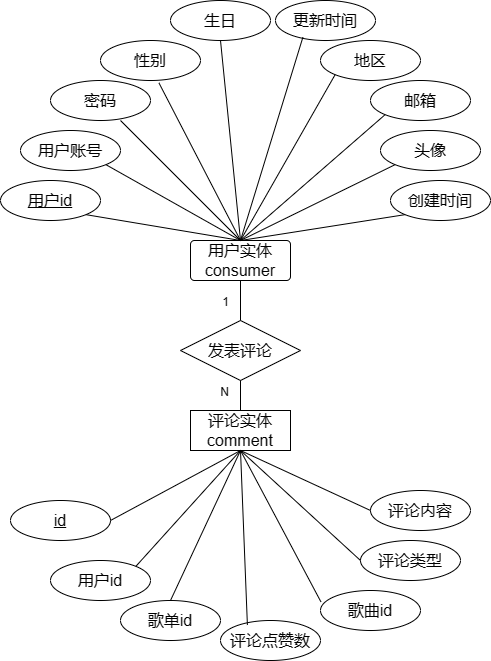

The diagram above was exported from draw.io. Its source (the exported page's mxGraphModel, read from the mxfile embedded in the PNG):
<mxGraphModel dx="1236" dy="590" grid="1" gridSize="10" guides="1" tooltips="1" connect="1" arrows="1" fold="1" page="1" pageScale="1" pageWidth="850" pageHeight="1100" math="0" shadow="0" extFonts="Permanent Marker^https://fonts.googleapis.com/css?family=Permanent+Marker">
  <root>
    <mxCell id="0" />
    <mxCell id="1" parent="0" />
    <mxCell id="tXbHdEd7Q5KzBg3x7Hik-1" value="用户实体consumer" style="rounded=1;arcSize=10;whiteSpace=wrap;html=1;align=center;fontSize=16;" vertex="1" parent="1">
      <mxGeometry x="240" y="450" width="100" height="40" as="geometry" />
    </mxCell>
    <mxCell id="tXbHdEd7Q5KzBg3x7Hik-2" value="评论实体comment" style="whiteSpace=wrap;html=1;align=center;fontSize=16;" vertex="1" parent="1">
      <mxGeometry x="240" y="620" width="100" height="40" as="geometry" />
    </mxCell>
    <mxCell id="tXbHdEd7Q5KzBg3x7Hik-3" value="发表评论" style="shape=rhombus;perimeter=rhombusPerimeter;whiteSpace=wrap;html=1;align=center;fontSize=16;" vertex="1" parent="1">
      <mxGeometry x="230" y="530" width="120" height="60" as="geometry" />
    </mxCell>
    <mxCell id="tXbHdEd7Q5KzBg3x7Hik-7" value="用户id" style="ellipse;whiteSpace=wrap;html=1;align=center;fontStyle=4;fontSize=16;" vertex="1" parent="1">
      <mxGeometry x="50" y="390" width="100" height="40" as="geometry" />
    </mxCell>
    <mxCell id="tXbHdEd7Q5KzBg3x7Hik-8" value="用户账号" style="ellipse;whiteSpace=wrap;html=1;align=center;fontSize=16;" vertex="1" parent="1">
      <mxGeometry x="70" y="340" width="100" height="40" as="geometry" />
    </mxCell>
    <mxCell id="tXbHdEd7Q5KzBg3x7Hik-9" value="密码" style="ellipse;whiteSpace=wrap;html=1;align=center;fontSize=16;" vertex="1" parent="1">
      <mxGeometry x="100" y="290" width="100" height="40" as="geometry" />
    </mxCell>
    <mxCell id="tXbHdEd7Q5KzBg3x7Hik-10" value="性别" style="ellipse;whiteSpace=wrap;html=1;align=center;fontSize=16;" vertex="1" parent="1">
      <mxGeometry x="150" y="250" width="100" height="40" as="geometry" />
    </mxCell>
    <mxCell id="tXbHdEd7Q5KzBg3x7Hik-11" value="生日" style="ellipse;whiteSpace=wrap;html=1;align=center;fontSize=16;" vertex="1" parent="1">
      <mxGeometry x="220" y="210" width="100" height="40" as="geometry" />
    </mxCell>
    <mxCell id="tXbHdEd7Q5KzBg3x7Hik-12" value="地区" style="ellipse;whiteSpace=wrap;html=1;align=center;fontSize=16;" vertex="1" parent="1">
      <mxGeometry x="370" y="250" width="100" height="40" as="geometry" />
    </mxCell>
    <mxCell id="tXbHdEd7Q5KzBg3x7Hik-13" value="邮箱" style="ellipse;whiteSpace=wrap;html=1;align=center;fontSize=16;" vertex="1" parent="1">
      <mxGeometry x="420" y="290" width="100" height="40" as="geometry" />
    </mxCell>
    <mxCell id="tXbHdEd7Q5KzBg3x7Hik-14" value="头像" style="ellipse;whiteSpace=wrap;html=1;align=center;fontSize=16;" vertex="1" parent="1">
      <mxGeometry x="430" y="340" width="100" height="40" as="geometry" />
    </mxCell>
    <mxCell id="tXbHdEd7Q5KzBg3x7Hik-15" value="创建时间" style="ellipse;whiteSpace=wrap;html=1;align=center;fontSize=16;" vertex="1" parent="1">
      <mxGeometry x="440" y="390" width="100" height="40" as="geometry" />
    </mxCell>
    <mxCell id="tXbHdEd7Q5KzBg3x7Hik-16" value="更新时间" style="ellipse;whiteSpace=wrap;html=1;align=center;fontSize=16;" vertex="1" parent="1">
      <mxGeometry x="325" y="210" width="100" height="40" as="geometry" />
    </mxCell>
    <mxCell id="tXbHdEd7Q5KzBg3x7Hik-17" value="" style="endArrow=none;html=1;rounded=0;fontSize=12;startSize=8;endSize=8;curved=1;exitX=1;exitY=1;exitDx=0;exitDy=0;entryX=0.5;entryY=0;entryDx=0;entryDy=0;" edge="1" parent="1" source="tXbHdEd7Q5KzBg3x7Hik-7" target="tXbHdEd7Q5KzBg3x7Hik-1">
      <mxGeometry relative="1" as="geometry">
        <mxPoint x="200" y="410" as="sourcePoint" />
        <mxPoint x="360" y="410" as="targetPoint" />
      </mxGeometry>
    </mxCell>
    <mxCell id="tXbHdEd7Q5KzBg3x7Hik-18" value="" style="endArrow=none;html=1;rounded=0;fontSize=12;startSize=8;endSize=8;curved=1;exitX=1;exitY=1;exitDx=0;exitDy=0;entryX=0.5;entryY=0;entryDx=0;entryDy=0;" edge="1" parent="1" source="tXbHdEd7Q5KzBg3x7Hik-8" target="tXbHdEd7Q5KzBg3x7Hik-1">
      <mxGeometry relative="1" as="geometry">
        <mxPoint x="230" y="390" as="sourcePoint" />
        <mxPoint x="390" y="390" as="targetPoint" />
      </mxGeometry>
    </mxCell>
    <mxCell id="tXbHdEd7Q5KzBg3x7Hik-19" value="" style="endArrow=none;html=1;rounded=0;fontSize=12;startSize=8;endSize=8;curved=1;exitX=0.7;exitY=1;exitDx=0;exitDy=0;exitPerimeter=0;entryX=0.5;entryY=0;entryDx=0;entryDy=0;" edge="1" parent="1" source="tXbHdEd7Q5KzBg3x7Hik-9" target="tXbHdEd7Q5KzBg3x7Hik-1">
      <mxGeometry relative="1" as="geometry">
        <mxPoint x="230" y="400" as="sourcePoint" />
        <mxPoint x="390" y="400" as="targetPoint" />
      </mxGeometry>
    </mxCell>
    <mxCell id="tXbHdEd7Q5KzBg3x7Hik-20" value="" style="endArrow=none;html=1;rounded=0;fontSize=12;startSize=8;endSize=8;curved=1;exitX=0.584;exitY=1.058;exitDx=0;exitDy=0;exitPerimeter=0;entryX=0.5;entryY=0;entryDx=0;entryDy=0;" edge="1" parent="1" source="tXbHdEd7Q5KzBg3x7Hik-10" target="tXbHdEd7Q5KzBg3x7Hik-1">
      <mxGeometry relative="1" as="geometry">
        <mxPoint x="240" y="380" as="sourcePoint" />
        <mxPoint x="400" y="380" as="targetPoint" />
      </mxGeometry>
    </mxCell>
    <mxCell id="tXbHdEd7Q5KzBg3x7Hik-21" value="" style="endArrow=none;html=1;rounded=0;fontSize=12;startSize=8;endSize=8;curved=1;exitX=0.5;exitY=1;exitDx=0;exitDy=0;entryX=0.5;entryY=0;entryDx=0;entryDy=0;" edge="1" parent="1" source="tXbHdEd7Q5KzBg3x7Hik-11" target="tXbHdEd7Q5KzBg3x7Hik-1">
      <mxGeometry relative="1" as="geometry">
        <mxPoint x="280" y="370" as="sourcePoint" />
        <mxPoint x="440" y="370" as="targetPoint" />
      </mxGeometry>
    </mxCell>
    <mxCell id="tXbHdEd7Q5KzBg3x7Hik-22" value="" style="endArrow=none;html=1;rounded=0;fontSize=12;startSize=8;endSize=8;curved=1;entryX=0.274;entryY=0.918;entryDx=0;entryDy=0;entryPerimeter=0;exitX=0.5;exitY=0;exitDx=0;exitDy=0;" edge="1" parent="1" source="tXbHdEd7Q5KzBg3x7Hik-1" target="tXbHdEd7Q5KzBg3x7Hik-16">
      <mxGeometry relative="1" as="geometry">
        <mxPoint x="300" y="360" as="sourcePoint" />
        <mxPoint x="460" y="360" as="targetPoint" />
      </mxGeometry>
    </mxCell>
    <mxCell id="tXbHdEd7Q5KzBg3x7Hik-23" value="" style="endArrow=none;html=1;rounded=0;fontSize=12;startSize=8;endSize=8;curved=1;entryX=0;entryY=1;entryDx=0;entryDy=0;exitX=0.5;exitY=0;exitDx=0;exitDy=0;" edge="1" parent="1" source="tXbHdEd7Q5KzBg3x7Hik-1" target="tXbHdEd7Q5KzBg3x7Hik-12">
      <mxGeometry relative="1" as="geometry">
        <mxPoint x="150" y="400" as="sourcePoint" />
        <mxPoint x="310" y="400" as="targetPoint" />
      </mxGeometry>
    </mxCell>
    <mxCell id="tXbHdEd7Q5KzBg3x7Hik-24" value="" style="endArrow=none;html=1;rounded=0;fontSize=12;startSize=8;endSize=8;curved=1;entryX=0;entryY=1;entryDx=0;entryDy=0;exitX=0.5;exitY=0;exitDx=0;exitDy=0;" edge="1" parent="1" source="tXbHdEd7Q5KzBg3x7Hik-1" target="tXbHdEd7Q5KzBg3x7Hik-13">
      <mxGeometry relative="1" as="geometry">
        <mxPoint x="190" y="420" as="sourcePoint" />
        <mxPoint x="350" y="420" as="targetPoint" />
      </mxGeometry>
    </mxCell>
    <mxCell id="tXbHdEd7Q5KzBg3x7Hik-25" value="" style="endArrow=none;html=1;rounded=0;fontSize=12;startSize=8;endSize=8;curved=1;entryX=0;entryY=1;entryDx=0;entryDy=0;exitX=0.5;exitY=0;exitDx=0;exitDy=0;" edge="1" parent="1" source="tXbHdEd7Q5KzBg3x7Hik-1" target="tXbHdEd7Q5KzBg3x7Hik-14">
      <mxGeometry relative="1" as="geometry">
        <mxPoint x="240" y="390" as="sourcePoint" />
        <mxPoint x="400" y="390" as="targetPoint" />
      </mxGeometry>
    </mxCell>
    <mxCell id="tXbHdEd7Q5KzBg3x7Hik-26" value="" style="endArrow=none;html=1;rounded=0;fontSize=12;startSize=8;endSize=8;curved=1;entryX=0;entryY=1;entryDx=0;entryDy=0;exitX=0.5;exitY=0;exitDx=0;exitDy=0;" edge="1" parent="1" source="tXbHdEd7Q5KzBg3x7Hik-1" target="tXbHdEd7Q5KzBg3x7Hik-15">
      <mxGeometry relative="1" as="geometry">
        <mxPoint x="390" y="460" as="sourcePoint" />
        <mxPoint x="450" y="460" as="targetPoint" />
      </mxGeometry>
    </mxCell>
    <mxCell id="tXbHdEd7Q5KzBg3x7Hik-27" value="id" style="ellipse;whiteSpace=wrap;html=1;align=center;fontStyle=4;fontSize=16;" vertex="1" parent="1">
      <mxGeometry x="60" y="710" width="100" height="40" as="geometry" />
    </mxCell>
    <mxCell id="tXbHdEd7Q5KzBg3x7Hik-28" value="用户id" style="ellipse;whiteSpace=wrap;html=1;align=center;fontSize=16;" vertex="1" parent="1">
      <mxGeometry x="100" y="770" width="100" height="40" as="geometry" />
    </mxCell>
    <mxCell id="tXbHdEd7Q5KzBg3x7Hik-29" value="评论类型" style="ellipse;whiteSpace=wrap;html=1;align=center;fontSize=16;" vertex="1" parent="1">
      <mxGeometry x="410" y="750" width="100" height="40" as="geometry" />
    </mxCell>
    <mxCell id="tXbHdEd7Q5KzBg3x7Hik-30" value="歌曲id" style="ellipse;whiteSpace=wrap;html=1;align=center;fontSize=16;" vertex="1" parent="1">
      <mxGeometry x="370" y="800" width="100" height="40" as="geometry" />
    </mxCell>
    <mxCell id="tXbHdEd7Q5KzBg3x7Hik-31" value="歌单id" style="ellipse;whiteSpace=wrap;html=1;align=center;fontSize=16;" vertex="1" parent="1">
      <mxGeometry x="170" y="810" width="100" height="40" as="geometry" />
    </mxCell>
    <mxCell id="tXbHdEd7Q5KzBg3x7Hik-32" value="评论点赞数" style="ellipse;whiteSpace=wrap;html=1;align=center;fontSize=16;" vertex="1" parent="1">
      <mxGeometry x="270" y="830" width="100" height="40" as="geometry" />
    </mxCell>
    <mxCell id="tXbHdEd7Q5KzBg3x7Hik-33" value="评论内容" style="ellipse;whiteSpace=wrap;html=1;align=center;fontSize=16;" vertex="1" parent="1">
      <mxGeometry x="420" y="700" width="100" height="40" as="geometry" />
    </mxCell>
    <mxCell id="tXbHdEd7Q5KzBg3x7Hik-34" value="" style="endArrow=none;html=1;rounded=0;fontSize=12;startSize=8;endSize=8;curved=1;exitX=1;exitY=0.5;exitDx=0;exitDy=0;entryX=0.5;entryY=1;entryDx=0;entryDy=0;" edge="1" parent="1" source="tXbHdEd7Q5KzBg3x7Hik-27" target="tXbHdEd7Q5KzBg3x7Hik-2">
      <mxGeometry relative="1" as="geometry">
        <mxPoint x="270" y="730" as="sourcePoint" />
        <mxPoint x="430" y="730" as="targetPoint" />
      </mxGeometry>
    </mxCell>
    <mxCell id="tXbHdEd7Q5KzBg3x7Hik-35" value="" style="endArrow=none;html=1;rounded=0;fontSize=12;startSize=8;endSize=8;curved=1;exitX=1;exitY=0;exitDx=0;exitDy=0;entryX=0.5;entryY=1;entryDx=0;entryDy=0;" edge="1" parent="1" source="tXbHdEd7Q5KzBg3x7Hik-28" target="tXbHdEd7Q5KzBg3x7Hik-2">
      <mxGeometry relative="1" as="geometry">
        <mxPoint x="280" y="740" as="sourcePoint" />
        <mxPoint x="440" y="740" as="targetPoint" />
      </mxGeometry>
    </mxCell>
    <mxCell id="tXbHdEd7Q5KzBg3x7Hik-36" value="" style="endArrow=none;html=1;rounded=0;fontSize=12;startSize=8;endSize=8;curved=1;exitX=0.5;exitY=0;exitDx=0;exitDy=0;entryX=0.5;entryY=1;entryDx=0;entryDy=0;" edge="1" parent="1" source="tXbHdEd7Q5KzBg3x7Hik-31" target="tXbHdEd7Q5KzBg3x7Hik-2">
      <mxGeometry relative="1" as="geometry">
        <mxPoint x="280" y="760" as="sourcePoint" />
        <mxPoint x="440" y="760" as="targetPoint" />
      </mxGeometry>
    </mxCell>
    <mxCell id="tXbHdEd7Q5KzBg3x7Hik-37" value="" style="endArrow=none;html=1;rounded=0;fontSize=12;startSize=8;endSize=8;curved=1;exitX=0.5;exitY=1;exitDx=0;exitDy=0;entryX=0.269;entryY=0.113;entryDx=0;entryDy=0;entryPerimeter=0;" edge="1" parent="1" source="tXbHdEd7Q5KzBg3x7Hik-2" target="tXbHdEd7Q5KzBg3x7Hik-32">
      <mxGeometry relative="1" as="geometry">
        <mxPoint x="360" y="730" as="sourcePoint" />
        <mxPoint x="520" y="730" as="targetPoint" />
      </mxGeometry>
    </mxCell>
    <mxCell id="tXbHdEd7Q5KzBg3x7Hik-38" value="" style="endArrow=none;html=1;rounded=0;fontSize=12;startSize=8;endSize=8;curved=1;exitX=0.5;exitY=1;exitDx=0;exitDy=0;entryX=0.004;entryY=0.283;entryDx=0;entryDy=0;entryPerimeter=0;" edge="1" parent="1" source="tXbHdEd7Q5KzBg3x7Hik-2" target="tXbHdEd7Q5KzBg3x7Hik-30">
      <mxGeometry relative="1" as="geometry">
        <mxPoint x="330" y="680" as="sourcePoint" />
        <mxPoint x="420" y="700" as="targetPoint" />
      </mxGeometry>
    </mxCell>
    <mxCell id="tXbHdEd7Q5KzBg3x7Hik-39" value="" style="endArrow=none;html=1;rounded=0;fontSize=12;startSize=8;endSize=8;curved=1;exitX=0.5;exitY=1;exitDx=0;exitDy=0;entryX=0;entryY=0.5;entryDx=0;entryDy=0;" edge="1" parent="1" source="tXbHdEd7Q5KzBg3x7Hik-2" target="tXbHdEd7Q5KzBg3x7Hik-29">
      <mxGeometry relative="1" as="geometry">
        <mxPoint x="340" y="690" as="sourcePoint" />
        <mxPoint x="500" y="690" as="targetPoint" />
      </mxGeometry>
    </mxCell>
    <mxCell id="tXbHdEd7Q5KzBg3x7Hik-40" value="" style="endArrow=none;html=1;rounded=0;fontSize=12;startSize=8;endSize=8;curved=1;exitX=0.5;exitY=1;exitDx=0;exitDy=0;entryX=0;entryY=0.5;entryDx=0;entryDy=0;" edge="1" parent="1" source="tXbHdEd7Q5KzBg3x7Hik-2" target="tXbHdEd7Q5KzBg3x7Hik-33">
      <mxGeometry relative="1" as="geometry">
        <mxPoint x="350" y="630" as="sourcePoint" />
        <mxPoint x="510" y="630" as="targetPoint" />
      </mxGeometry>
    </mxCell>
    <mxCell id="tXbHdEd7Q5KzBg3x7Hik-41" value="" style="endArrow=none;html=1;rounded=0;exitX=0.5;exitY=0;exitDx=0;exitDy=0;entryX=0.5;entryY=1;entryDx=0;entryDy=0;" edge="1" parent="1" source="tXbHdEd7Q5KzBg3x7Hik-3" target="tXbHdEd7Q5KzBg3x7Hik-1">
      <mxGeometry relative="1" as="geometry">
        <mxPoint x="300" y="510" as="sourcePoint" />
        <mxPoint x="460" y="510" as="targetPoint" />
      </mxGeometry>
    </mxCell>
    <mxCell id="tXbHdEd7Q5KzBg3x7Hik-42" value="1" style="resizable=0;html=1;whiteSpace=wrap;align=right;verticalAlign=bottom;" connectable="0" vertex="1" parent="tXbHdEd7Q5KzBg3x7Hik-41">
      <mxGeometry x="1" relative="1" as="geometry">
        <mxPoint x="-10" y="30" as="offset" />
      </mxGeometry>
    </mxCell>
    <mxCell id="tXbHdEd7Q5KzBg3x7Hik-43" value="" style="endArrow=none;html=1;rounded=0;exitX=0.5;exitY=1;exitDx=0;exitDy=0;entryX=0.5;entryY=0;entryDx=0;entryDy=0;" edge="1" parent="1" source="tXbHdEd7Q5KzBg3x7Hik-3" target="tXbHdEd7Q5KzBg3x7Hik-2">
      <mxGeometry relative="1" as="geometry">
        <mxPoint x="330" y="580" as="sourcePoint" />
        <mxPoint x="490" y="580" as="targetPoint" />
      </mxGeometry>
    </mxCell>
    <mxCell id="tXbHdEd7Q5KzBg3x7Hik-44" value="N" style="resizable=0;html=1;whiteSpace=wrap;align=right;verticalAlign=bottom;" connectable="0" vertex="1" parent="tXbHdEd7Q5KzBg3x7Hik-43">
      <mxGeometry x="1" relative="1" as="geometry">
        <mxPoint x="-10" y="-10" as="offset" />
      </mxGeometry>
    </mxCell>
  </root>
</mxGraphModel>